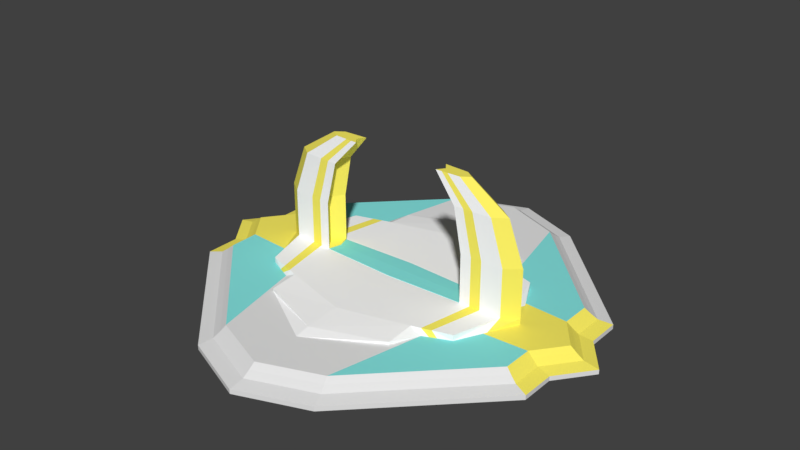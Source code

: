 # Source: fortal_to_magic.blend  (saved by Blender 2.77.0; exported with 4.5.12 LTS)
import bpy
from mathutils import Matrix  # noqa: F401  (used for matrix-valued properties, if any)

bpy.ops.wm.read_factory_settings(use_empty=True)
scene = bpy.context.scene
scene.name = 'Scene'

# ---- collections
col_collection_1 = bpy.data.collections.new('Collection 1'); scene.collection.children.link(col_collection_1)

# ---- materials (node trees are filled in below, after node groups)
mat_dupa = bpy.data.materials.new('dupa')
mat_dupa.alpha_threshold = 0.0
mat_dupa.use_transparent_shadow = False
mat_dupa.roughness = 0.5
mat_shining = bpy.data.materials.new('shining')
mat_shining.alpha_threshold = 0.0
mat_shining.use_transparent_shadow = False
mat_shining.diffuse_color = (0.2444, 0.8, 0.7771, 1.0)
mat_shining.specular_color = (0.2023, 0.8343, 1.0)
mat_shining.roughness = 0.5
mat_shining.specular_intensity = 1.0
mat_gold = bpy.data.materials.new('gold')
mat_gold.alpha_threshold = 0.0
mat_gold.use_transparent_shadow = False
mat_gold.diffuse_color = (1.0, 0.8874, 0.1308, 1.0)
mat_gold.specular_color = (1.0, 0.7115, 0.1371)
mat_gold.roughness = 0.5
mat_gold.specular_intensity = 1.0
mat_white = bpy.data.materials.new('white')
mat_white.alpha_threshold = 0.0
mat_white.use_transparent_shadow = False
mat_white.diffuse_color = (1.0, 1.0, 1.0, 1.0)
mat_white.roughness = 0.5

# ---- material node trees

# ---- world
world_world = bpy.data.worlds.new('World'); scene.world = world_world
world_world.color = (0.05088, 0.05088, 0.05088)
world_world.use_sun_shadow = False
world_world.sun_shadow_jitter_overblur = 0.0
world_world.cycles.sampling_method = 'MANUAL'

# ---- meshes
me_cube_001 = bpy.data.meshes.new('Cube.001')
me_cube_001.from_pydata([(0.0, -6.438, 0.05526), (0.0, -6.004, 0.3567), (0.0, 6.438, 0.05526), (0.0, 6.004, 0.3567), (6.438, 0.0, 0.05526), (6.004, 0.0, 0.3567), (-6.438, 0.0, 0.05526), (-6.004, 0.0, 0.3567), (6.067, -2.215, -0.02921), (3.432, -1.855, 0.3567), (5.261, -1.921, 0.3567), (-5.641, -2.06, 0.05526), (-2.215, 6.067, -0.02921), (0.0, -2.826, 0.3567), (5.641, -2.06, 0.05526), (-5.261, -1.921, 0.3567), (5.641, 2.06, 0.05526), (-5.261, 1.921, 0.3567), (5.261, 1.921, 0.3567), (-5.641, 2.06, 0.05526), (2.215, -6.067, -0.02921), (0.0, 2.826, 0.3567), (2.06, -5.641, 0.05526), (1.921, 5.261, 0.3567), (1.921, -5.261, 0.3567), (2.06, 5.641, 0.05526), (2.826, 0.0, 0.3567), (6.067, 2.215, -0.02921), (6.073, 1.108, -0.02921), (2.599, -2.226, 0.3567), (2.599, 2.226, 0.3567), (-6.067, -2.215, -0.02921), (-1.921, -5.261, 0.3567), (-2.06, 5.641, 0.05526), (-2.06, -5.641, 0.05526), (-1.921, 5.261, 0.3567), (-6.073, -1.108, -0.02921), (-2.826, 0.0, 0.3567), (-2.599, -2.226, 0.3567), (-6.924, 4.498e-09, -0.02921), (-6.073, 1.108, -0.02921), (-2.599, 2.226, 0.3567), (0.0, 2.826, 0.5401), (3.895, 0.3313, 2.11), (0.0, -2.826, 0.5401), (2.226, -2.226, 0.5401), (2.226, 2.226, 0.5401), (-2.826, 1.533e-08, 2.11), (-2.226, -2.226, 0.5401), (-2.226, 2.226, 0.5401), (3.432, -1.855, 0.5401), (-4.357, 1.533e-08, 0.5401), (-4.357, 0.0, 0.3567), (3.432, 1.855, 0.3567), (4.357, 0.0, 0.3567), (-3.432, -1.855, 0.3567), (-3.432, -1.855, 0.5401), (-3.432, 1.855, 0.3567), (3.432, 1.855, 0.5401), (4.357, 1.533e-08, 0.5401), (-3.432, 1.855, 0.5401), (0.0, -3.967, 0.4565), (0.0, -4.431, 0.3608), (2.226, -3.124, 0.3608), (2.226, -3.124, 0.4565), (2.226, 3.124, 0.3608), (0.0, 4.431, 0.3608), (-2.226, -3.124, 0.3608), (-2.226, -3.124, 0.4565), (-2.226, 3.124, 0.3608), (2.226, 3.124, 0.4565), (0.0, 3.967, 0.4565), (-2.226, 3.124, 0.4565), (5.647, -1.03, 0.05526), (-5.266, -0.9604, 0.3567), (5.266, -0.9604, 0.3567), (-5.647, -1.03, 0.05526), (6.924, 4.498e-09, -0.02921), (6.073, -1.108, -0.02921), (2.526, -1.113, 0.3567), (-2.526, -1.113, 0.3567), (0.0, 6.924, -0.02921), (0.0, -0.5047, 0.5401), (2.526, -0.3974, 0.5401), (-2.526, -0.3974, 0.5401), (3.895, -0.9277, 0.3567), (-3.895, -0.9277, 0.3567), (3.895, -0.3313, 0.5401), (-3.895, -0.3313, 0.5401), (5.266, 0.9604, 0.3567), (-5.647, 1.03, 0.05526), (2.215, 6.067, -0.02921), (5.647, 1.03, 0.05526), (-5.266, 0.9604, 0.3567), (0.0, -6.924, -0.02921), (2.526, 1.113, 0.3567), (-2.526, 1.113, 0.3567), (-2.215, -6.067, -0.02921), (0.0, 0.5047, 0.5401), (2.526, 0.3974, 0.5401), (-2.526, 0.3974, 0.5401), (3.895, 0.9277, 0.3567), (-3.895, 0.9277, 0.3567), (3.895, 0.3313, 0.5401), (-3.895, 0.3313, 0.5401), (0.0, 0.5047, 0.4945), (-2.526, 0.3974, 2.11), (2.826, 1.533e-08, 2.11), (2.526, 0.3974, 0.4945), (2.526, 0.3974, 2.11), (-2.526, 0.3974, 0.4945), (0.0, -0.5047, 0.4945), (2.526, -0.3974, 0.4945), (-2.526, -0.3974, 0.4945), (-2.06, -5.641, -0.258), (0.0, -6.438, -0.258), (2.06, 5.641, -0.258), (0.0, 6.438, -0.258), (0.0, -2.826, -0.258), (5.647, -1.03, -0.258), (6.438, 0.0, -0.258), (-5.647, 1.03, -0.258), (-6.438, 0.0, -0.258), (0.0, 1.413, -0.258), (0.0, 0.0, -0.258), (-2.826, 0.0, -0.258), (2.826, 0.0, -0.258), (-5.647, -1.03, -0.258), (-5.641, -2.06, -0.258), (0.0, -1.413, -0.258), (2.226, -2.226, -0.258), (5.641, -2.06, -0.258), (-2.226, -2.226, -0.258), (5.647, 1.03, -0.258), (5.641, 2.06, -0.258), (0.0, 2.826, -0.258), (-2.226, 2.226, -0.258), (2.226, 2.226, -0.258), (2.06, -5.641, -0.258), (2.526, 1.113, -0.258), (2.526, -1.113, -0.258), (-2.06, 5.641, -0.258), (-5.641, 2.06, -0.258), (-2.526, 1.113, -0.258), (-2.526, -1.113, -0.258), (-6.924, 4.498e-09, -0.1736), (-6.073, 1.108, -0.1736), (-6.067, 2.215, -0.02921), (2.215, -6.067, -0.1736), (0.0, -6.924, -0.1736), (-2.215, -6.067, -0.1736), (6.073, -1.108, -0.1736), (6.067, -2.215, -0.1736), (0.0, 6.924, -0.1736), (-6.067, -2.215, -0.1736), (-6.073, -1.108, -0.1736), (6.073, 1.108, -0.1736), (6.924, 4.498e-09, -0.1736), (2.215, 6.067, -0.1736), (6.067, 2.215, -0.1736), (-6.067, 2.215, -0.1736), (-2.215, 6.067, -0.1736), (0.0, 6.204, 0.206), (0.0, -6.204, 0.206), (-6.204, 0.0, 0.206), (6.204, 0.0, 0.206), (-5.436, -1.985, 0.206), (5.436, -1.985, 0.206), (5.436, 1.985, 0.206), (-5.436, 1.985, 0.206), (1.985, -5.436, 0.206), (1.985, 5.436, 0.206), (-1.985, 5.436, 0.206), (-1.985, -5.436, 0.206), (5.442, -0.9924, 0.206), (-5.442, -0.9924, 0.206), (-5.442, 0.9924, 0.206), (5.442, 0.9924, 0.206), (-2.526, 0.3974, 0.5965), (-2.526, 0.3974, 0.5508), (-2.402, 1.533e-08, 0.5625), (-2.826, 1.533e-08, 0.5965), (2.526, 0.3974, 0.5965), (2.826, 1.533e-08, 0.5965), (-2.526, -0.3974, 0.5508), (-2.526, -0.3974, 0.5965), (3.895, 0.3313, 0.5965), (4.357, 1.533e-08, 0.5965), (-3.895, 0.3313, 0.5965), (-4.357, 1.533e-08, 0.5965), (2.526, -0.3974, 0.5965), (3.895, -0.3313, 0.5965), (-3.895, -0.3313, 0.5965), (0.0, 0.5047, 0.5508), (0.0, 1.533e-08, 0.5625), (2.402, 1.533e-08, 0.5625), (2.526, 0.3974, 0.5508), (0.0, -0.5047, 0.5508), (2.526, -0.3974, 0.5508), (4.357, 1.533e-08, 2.11), (-3.895, 0.3313, 2.11), (-4.357, 1.533e-08, 2.11), (2.526, -0.3974, 2.11), (-2.526, -0.3974, 2.11), (3.895, -0.3313, 2.11), (-3.895, -0.3313, 2.11), (2.221, 0.3494, 3.494), (2.485, 1.768e-08, 3.494), (-2.221, 0.3494, 3.494), (-2.485, 1.768e-08, 3.494), (3.424, 0.2913, 3.494), (3.831, 1.768e-08, 3.494), (-3.424, 0.2913, 3.494), (-3.831, 1.768e-08, 3.494), (2.221, -0.3494, 3.494), (-2.221, -0.3494, 3.494), (3.424, -0.2913, 3.494), (-3.424, -0.2913, 3.494), (1.473, 0.2318, 4.342), (1.648, 2.51e-08, 4.342), (-1.473, 0.2318, 4.342), (-1.648, 2.51e-08, 4.342), (2.271, 0.1932, 4.342), (2.541, 2.51e-08, 4.342), (-2.271, 0.1932, 4.342), (-2.541, 2.51e-08, 4.342), (1.473, -0.2318, 4.342), (-1.473, -0.2318, 4.342), (2.271, -0.1932, 4.342), (-2.271, -0.1932, 4.342), (-2.829, -2.041, 0.5401), (-3.592, 0.0, 0.3567), (-3.015, 2.041, 0.3567), (-3.015, -2.041, 0.3567), (-2.829, 2.041, 0.5401), (-3.21, -1.02, 0.3567), (-3.21, -0.3644, 0.5401), (-3.21, 0.3644, 0.5401), (-3.21, 1.02, 0.3567), (-3.21, -0.3644, 0.5965), (-3.21, 0.3644, 0.5965), (-3.21, -0.3644, 2.11), (-3.21, 0.3644, 2.11), (-2.822, -0.3203, 3.494), (-2.822, 0.3203, 3.494), (-2.095, 2.51e-08, 4.342), (-1.872, -0.2125, 4.342), (-1.872, 0.2125, 4.342), (-2.527, -2.133, 0.5401), (-2.807, 2.133, 0.3567), (-2.527, 2.133, 0.5401), (-3.209, 0.0, 0.3567), (-2.807, -2.133, 0.3567), (-2.868, -1.067, 0.3567), (-2.868, -0.3809, 0.5401), (-2.868, 0.3809, 0.5401), (-2.868, 1.067, 0.3567), (-2.868, -0.3809, 0.5965), (-2.868, 0.3809, 0.5965), (-2.868, -0.3809, 2.11), (-2.868, 0.3809, 2.11), (-2.522, -0.3349, 3.494), (-2.522, 0.3349, 3.494), (-1.872, 2.51e-08, 4.342), (-1.673, -0.2221, 4.342), (-1.673, 0.2221, 4.342), (3.015, 2.041, 0.3567), (2.829, 2.041, 0.5401), (3.015, -2.041, 0.3567), (2.829, -2.041, 0.5401), (3.592, 0.0, 0.3567), (3.21, -1.02, 0.3567), (3.21, -0.3644, 0.5401), (3.21, 1.02, 0.3567), (3.21, 0.3644, 0.5401), (3.21, -0.3644, 0.5965), (3.21, 0.3644, 0.5965), (3.21, -0.3644, 2.11), (3.21, 0.3644, 2.11), (2.822, -0.3203, 3.494), (2.822, 0.3203, 3.494), (2.095, 2.51e-08, 4.342), (1.872, -0.2125, 4.342), (1.872, 0.2125, 4.342), (2.807, 2.133, 0.3567), (2.527, -2.133, 0.5401), (3.209, 0.0, 0.3567), (2.527, 2.133, 0.5401), (2.807, -2.133, 0.3567), (2.868, -1.067, 0.3567), (2.868, -0.3809, 0.5401), (2.868, 1.067, 0.3567), (2.868, 0.3809, 0.5401), (2.868, -0.3809, 0.5965), (2.868, 0.3809, 0.5965), (2.868, -0.3809, 2.11), (2.868, 0.3809, 2.11), (2.522, -0.3349, 3.494), (2.522, 0.3349, 3.494), (1.872, 2.51e-08, 4.342), (1.673, -0.2221, 4.342), (1.673, 0.2221, 4.342)], [], [(172, 162, 2, 33), (170, 163, 0, 22), (77, 78, 151, 157), (30, 23, 3, 21), (44, 48, 68, 61), (97, 31, 154, 150), (175, 164, 6, 76), (177, 165, 4, 92), (8, 20, 148, 152), (80, 37, 7, 74), (81, 91, 158, 153), (24, 29, 13, 1), (174, 167, 14, 73), (269, 268, 9, 50), (39, 40, 146, 145), (176, 169, 19, 90), (36, 39, 145, 155), (96, 41, 17, 93), (20, 94, 149, 148), (89, 18, 30, 95), (40, 147, 160, 146), (120, 133, 156, 157), (75, 5, 26, 79), (90, 19, 147, 40), (162, 171, 25, 2), (34, 11, 31, 97), (42, 46, 70, 71), (33, 2, 81, 12), (1, 13, 38, 32), (238, 231, 52, 102), (142, 121, 146, 160), (121, 122, 145, 146), (163, 173, 34, 0), (21, 3, 35, 41), (76, 6, 39, 36), (16, 92, 28, 27), (41, 35, 17), (15, 32, 38), (29, 24, 10), (30, 18, 23), (167, 10, 24, 170), (168, 171, 23, 18), (169, 17, 35, 172), (166, 173, 32, 15), (51, 88, 192, 189), (99, 46, 42, 98), (98, 42, 49, 100), (98, 100, 110, 105), (38, 13, 62, 67), (105, 110, 179, 193), (266, 267, 58, 53), (46, 30, 65, 70), (102, 52, 51, 104), (86, 55, 56, 88), (85, 54, 59, 87), (101, 53, 58, 103), (87, 59, 187, 191), (235, 233, 55, 86), (234, 232, 57, 60), (273, 266, 53, 101), (272, 269, 50, 87), (233, 230, 56, 55), (271, 270, 54, 85), (237, 234, 60, 104), (65, 66, 71, 70), (62, 63, 64, 61), (67, 62, 61, 68), (66, 69, 72, 71), (29, 45, 64, 63), (41, 49, 72, 69), (13, 29, 63, 62), (30, 21, 66, 65), (49, 42, 71, 72), (48, 38, 67, 68), (45, 44, 61, 64), (21, 41, 69, 66), (268, 271, 85, 9), (111, 112, 198, 197), (231, 235, 86, 52), (9, 85, 87, 50), (52, 86, 88, 51), (230, 236, 88, 56), (44, 82, 84, 48), (45, 83, 82, 44), (119, 120, 157, 151), (10, 75, 79, 29), (115, 138, 148, 149), (165, 174, 73, 4), (38, 80, 74, 15), (2, 25, 91, 81), (166, 175, 76, 11), (116, 117, 153, 158), (254, 84, 185, 257), (270, 273, 101, 54), (267, 274, 103, 58), (54, 101, 103, 59), (57, 102, 104, 60), (292, 99, 182, 294), (84, 82, 111, 113), (232, 238, 102, 57), (73, 14, 8, 78), (5, 89, 95, 26), (114, 115, 149, 150), (37, 96, 93, 7), (0, 34, 97, 94), (164, 176, 90, 6), (22, 0, 94, 20), (168, 177, 92, 16), (113, 111, 197, 184), (104, 51, 189, 188), (112, 83, 190, 198), (237, 104, 188, 240), (82, 83, 112, 111), (59, 103, 186, 187), (99, 98, 105, 108), (99, 108, 196, 182), (136, 141, 117, 135), (144, 125, 124, 129), (140, 126, 120, 119), (114, 132, 118, 115), (143, 136, 135, 123), (139, 137, 134, 133), (123, 135, 137, 139), (115, 118, 130, 138), (129, 124, 126, 140), (114, 128, 132), (135, 117, 116, 137), (121, 142, 136, 143), (127, 122, 125, 144), (131, 138, 130), (136, 142, 141), (137, 116, 134), (128, 127, 144, 132), (118, 129, 140, 130), (130, 140, 119, 131), (132, 144, 129, 118), (122, 121, 143, 125), (124, 123, 139, 126), (126, 139, 133, 120), (125, 143, 123, 124), (27, 28, 156, 159), (94, 97, 150, 149), (78, 8, 152, 151), (12, 81, 153, 161), (31, 36, 155, 154), (28, 77, 157, 156), (91, 27, 159, 158), (147, 12, 161, 160), (141, 142, 160, 161), (14, 22, 20, 8), (11, 76, 36, 31), (4, 73, 78, 77), (127, 128, 154, 155), (134, 116, 158, 159), (92, 4, 77, 28), (131, 119, 151, 152), (6, 90, 40, 39), (122, 127, 155, 145), (117, 141, 161, 153), (19, 33, 12, 147), (128, 114, 150, 154), (25, 16, 27, 91), (133, 134, 159, 156), (138, 131, 152, 148), (18, 89, 177, 168), (7, 93, 176, 164), (15, 74, 175, 166), (5, 75, 174, 165), (11, 34, 173, 166), (19, 169, 172, 33), (16, 25, 171, 168), (14, 167, 170, 22), (1, 32, 173, 163), (3, 23, 171, 162), (93, 17, 169, 176), (75, 10, 167, 174), (89, 5, 165, 177), (74, 7, 164, 175), (24, 1, 163, 170), (35, 3, 162, 172), (183, 182, 196, 195), (294, 182, 109, 296), (183, 190, 202, 107), (182, 183, 107, 109), (189, 192, 205, 201), (181, 185, 184, 180), (198, 195, 194, 197), (197, 194, 180, 184), (194, 193, 179, 180), (195, 196, 193, 194), (178, 181, 180, 179), (190, 183, 195, 198), (108, 105, 193, 196), (84, 113, 184, 185), (272, 87, 191, 275), (110, 100, 178, 179), (242, 200, 212, 244), (204, 199, 211, 216), (47, 106, 208, 209), (259, 203, 215, 261), (188, 189, 201, 200), (275, 191, 204, 277), (185, 181, 47, 203), (257, 185, 203, 259), (181, 178, 106, 47), (191, 187, 199, 204), (240, 188, 200, 242), (187, 186, 43, 199), (216, 211, 223, 228), (209, 208, 220, 221), (261, 215, 227, 264), (215, 209, 221, 227), (199, 43, 210, 211), (201, 205, 217, 213), (107, 202, 214, 207), (296, 109, 206, 298), (200, 201, 213, 212), (277, 204, 216, 279), (109, 107, 207, 206), (203, 47, 209, 215), (246, 245, 225, 229), (283, 281, 223, 222), (281, 282, 228, 223), (245, 247, 224, 225), (244, 212, 224, 247), (211, 210, 222, 223), (213, 217, 229, 225), (207, 214, 226, 219), (298, 206, 218, 301), (212, 213, 225, 224), (279, 216, 228, 282), (206, 207, 219, 218), (262, 244, 247, 265), (263, 265, 247, 245), (264, 263, 245, 246), (217, 243, 246, 229), (258, 240, 242, 260), (192, 239, 241, 205), (205, 241, 243, 217), (260, 242, 244, 262), (255, 237, 240, 258), (249, 256, 238, 232), (88, 236, 239, 192), (248, 254, 236, 230), (251, 253, 235, 231), (255, 250, 234, 237), (252, 248, 230, 233), (250, 249, 232, 234), (253, 252, 233, 235), (256, 251, 231, 238), (96, 37, 251, 256), (80, 38, 252, 253), (49, 41, 249, 250), (38, 48, 248, 252), (100, 49, 250, 255), (37, 80, 253, 251), (48, 84, 254, 248), (41, 96, 256, 249), (100, 255, 258, 178), (106, 260, 262, 208), (178, 258, 260, 106), (227, 221, 263, 264), (221, 220, 265, 263), (208, 262, 265, 220), (243, 261, 264, 246), (239, 257, 259, 241), (241, 259, 261, 243), (236, 254, 257, 239), (297, 279, 282, 300), (210, 280, 283, 222), (299, 300, 282, 281), (301, 299, 281, 283), (295, 277, 279, 297), (43, 278, 280, 210), (293, 275, 277, 295), (290, 272, 275, 293), (186, 276, 278, 43), (103, 274, 276, 186), (287, 292, 274, 267), (286, 291, 273, 270), (288, 289, 271, 268), (289, 286, 270, 271), (290, 285, 269, 272), (291, 284, 266, 273), (284, 287, 267, 266), (285, 288, 268, 269), (45, 29, 288, 285), (30, 46, 287, 284), (95, 30, 284, 291), (83, 45, 285, 290), (79, 26, 286, 289), (29, 79, 289, 288), (26, 95, 291, 286), (46, 99, 292, 287), (83, 290, 293, 190), (190, 293, 295, 202), (202, 295, 297, 214), (218, 219, 299, 301), (219, 226, 300, 299), (214, 297, 300, 226), (280, 298, 301, 283), (278, 296, 298, 280), (276, 294, 296, 278), (274, 292, 294, 276)])
me_cube_001.polygons.foreach_set('material_index', [0, 0, 0, 0, 3, 0, 2, 2, 0, 2, 0, 0, 2, 3, 0, 2, 0, 1, 0, 1, 0, 0, 2, 2, 0, 0, 3, 0, 0, 0, 0, 0, 0, 0, 2, 2, 1, 1, 1, 1, 0, 0, 0, 0, 2, 3, 3, 1, 0, 1, 3, 3, 2, 3, 2, 3, 2, 0, 3, 0, 3, 3, 0, 3, 3, 3, 3, 3, 3, 3, 0, 0, 3, 3, 3, 0, 0, 1, 0, 3, 2, 3, 3, 3, 0, 1, 0, 2, 1, 0, 2, 0, 3, 0, 3, 2, 3, 3, 1, 0, 2, 2, 0, 2, 0, 2, 0, 2, 1, 2, 1, 3, 1, 2, 1, 1, 0, 0, 0, 0, 0, 0, 0, 0, 0, 0, 0, 0, 0, 0, 0, 0, 0, 0, 0, 0, 0, 0, 0, 0, 0, 0, 0, 0, 0, 0, 0, 0, 0, 0, 2, 2, 0, 0, 2, 0, 2, 0, 0, 0, 0, 0, 0, 0, 2, 2, 2, 2, 0, 0, 0, 0, 0, 0, 2, 2, 2, 2, 0, 0, 2, 3, 2, 2, 2, 2, 1, 1, 1, 1, 2, 2, 1, 1, 3, 1, 3, 2, 2, 3, 2, 3, 2, 3, 2, 2, 3, 2, 2, 2, 3, 2, 2, 2, 2, 3, 2, 3, 2, 2, 2, 2, 2, 2, 3, 2, 2, 2, 3, 2, 3, 2, 2, 2, 2, 3, 2, 3, 3, 2, 2, 0, 3, 2, 0, 2, 2, 2, 0, 0, 0, 0, 3, 3, 3, 0, 3, 0, 3, 3, 3, 2, 2, 3, 2, 2, 2, 2, 2, 3, 2, 2, 2, 3, 2, 2, 3, 3, 2, 0, 0, 0, 2, 0, 2, 2, 3, 3, 0, 3, 0, 0, 0, 3, 3, 3, 3, 2, 2, 3, 2, 2, 2, 2])
me_cube_001.materials.append(mat_dupa)
me_cube_001.materials.append(mat_shining)
me_cube_001.materials.append(mat_gold)
me_cube_001.materials.append(mat_white)
me_cube_001.use_remesh_preserve_volume = False
me_cube_001.use_remesh_preserve_attributes = False
me_cube_001.use_mirror_vertex_groups = False
me_cube_001.update()

# ---- objects
ob_cube = bpy.data.objects.new('Cube', me_cube_001)

# ---- transforms, parenting, visibility, modifiers, constraints
ob_cube.location = (0.0, 0.0, 0.0)
ob_cube.lineart.crease_threshold = 0.0

# ---- collection membership
col_collection_1.objects.link(ob_cube)

# ---- scene / render settings (as saved in the file)
scene.frame_start = 1; scene.frame_end = 250; scene.frame_set(1)
scene.render.engine = 'BLENDER_EEVEE_NEXT'
scene.render.resolution_percentage = 50
scene.render.dither_intensity = 0.0
scene.cycles.use_denoising = False
scene.cycles.samples = 128
scene.cycles.sampling_pattern = 'TABULATED_SOBOL'
scene.cycles.light_sampling_threshold = 0.0
scene.cycles.use_adaptive_sampling = False
scene.cycles.use_light_tree = False
scene.cycles.blur_glossy = 0.0
scene.cycles.sample_clamp_indirect = 0.0
scene.view_settings.view_transform = 'Standard'
bpy.context.view_layer.update()

# ---- added for rendering (the .blend has no active camera and no usable light): camera, sun
cam_auto = bpy.data.cameras.new('AutoCamera')
cam_auto.lens = 50.0
cam_auto.sensor_width = 36.0
cam_auto.clip_end = 1000.0
ob_auto_camera = bpy.data.objects.new('AutoCamera', cam_auto)
scene.collection.objects.link(ob_auto_camera)
ob_auto_camera.location = (18.6115, -22.3338, 16.931)
ob_auto_camera.rotation_euler = (1.09748, -7.21219e-08, 0.694738)
scene.camera = ob_auto_camera
light_auto_sun = bpy.data.lights.new('AutoSun', 'SUN')
light_auto_sun.energy = 3.0
light_auto_sun.angle = 0.0523599
ob_auto_sun = bpy.data.objects.new('AutoSun', light_auto_sun)
scene.collection.objects.link(ob_auto_sun)
ob_auto_sun.rotation_euler = (0.872665, 0.174533, 0.523599)
bpy.context.view_layer.update()
